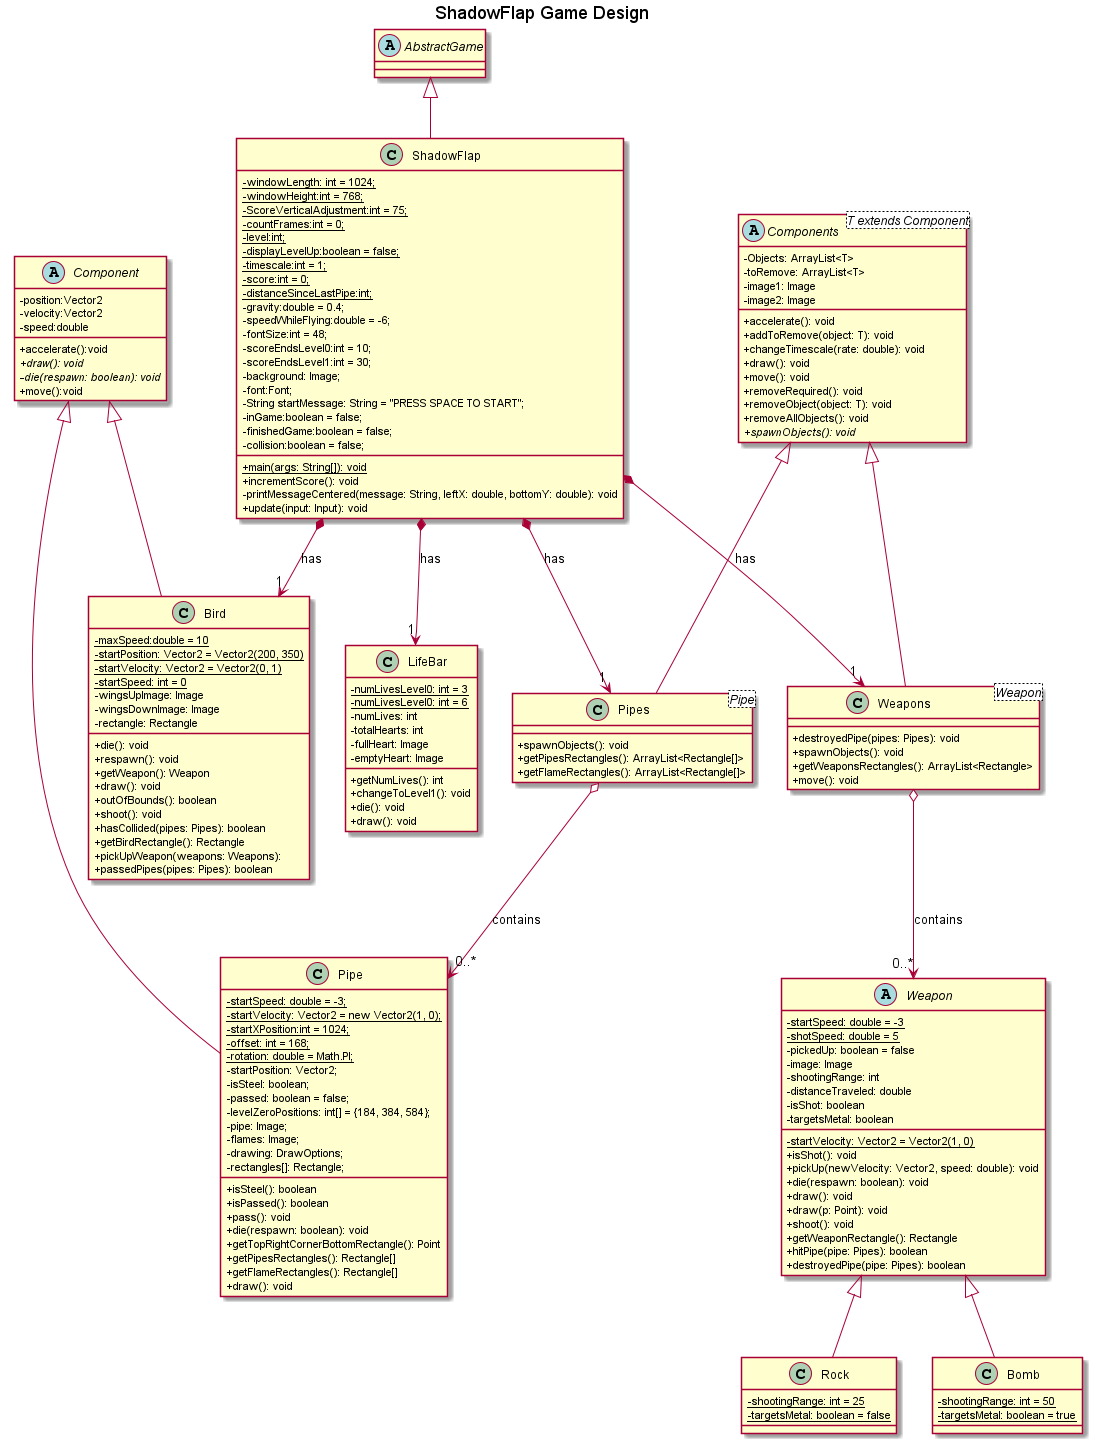

The diagram above was rendered by PlantUML. Its source (embedded in the PNG):
@startuml project2A
title ShadowFlap Game Design
skinparam ClassAttributeIconSize 0
ShadowFlap *-->"1"Bird: "has"
ShadowFlap *-->"1"Weapons: "has"
ShadowFlap *-->"1"LifeBar: "has"
ShadowFlap *-->"1"Pipes: "has"
Weapons o-->"0..*"Weapon: "contains"
Pipes o-->"0..*"Pipe: "contains"

abstract class AbstractGame

class ShadowFlap extends AbstractGame {
    -{static}windowLength: int = 1024;
    -{static}windowHeight:int = 768;
    -{static}ScoreVerticalAdjustment:int = 75;
    -{static}countFrames:int = 0;
    -{static}level:int;
    -{static}displayLevelUp:boolean = false;
    -{static}timescale:int = 1;
    -{static}score:int = 0;
    -{static}distanceSinceLastPipe:int;
    -gravity:double = 0.4;
    -speedWhileFlying:double = -6;
    -fontSize:int = 48;
    -scoreEndsLevel0:int = 10;
    -scoreEndsLevel1:int = 30;
    -background: Image;
    -font:Font;
    -String startMessage: String = "PRESS SPACE TO START";
    -inGame:boolean = false;
    -finishedGame:boolean = false;
    -collision:boolean = false;
    +{static}main(args: String[]): void
    +incrementScore(): void
    -printMessageCentered(message: String, leftX: double, bottomY: double): void
    +update(input: Input): void
}

class Pipe extends Component {
    -{static} startSpeed: double = -3;
    -{static}{field}startVelocity: Vector2 = new Vector2(1, 0);
    -{static}startXPosition:int = 1024;
    -{static}offset: int = 168;
    -{static}rotation: double = Math.PI;
    -startPosition: Vector2;
    -isSteel: boolean;
    -passed: boolean = false;
    -levelZeroPositions: int[] = {184, 384, 584};
    -pipe: Image;
    -flames: Image; 
    -drawing: DrawOptions;
    -rectangles[]: Rectangle;
    +isSteel(): boolean
    +isPassed(): boolean
    +pass(): void
    +die(respawn: boolean): void
    +getTopRightCornerBottomRectangle(): Point
    +getPipesRectangles(): Rectangle[]
    +getFlameRectangles(): Rectangle[]
    +draw(): void
}
abstract class Weapon {
    -{static}startVelocity: Vector2 = Vector2(1, 0)
    -{static}startSpeed: double = -3
    -{static}shotSpeed: double = 5
    -pickedUp: boolean = false
    -image: Image
    -shootingRange: int
    -distanceTraveled: double
    -isShot: boolean
    -targetsMetal: boolean
    +isShot(): void
    +pickUp(newVelocity: Vector2, speed: double): void
    +die(respawn: boolean): void
    +draw(): void
    +draw(p: Point): void
    +shoot(): void
    +getWeaponRectangle(): Rectangle
    +hitPipe(pipe: Pipes): boolean
    +destroyedPipe(pipe: Pipes): boolean 
}
abstract class Components<T extends Component> {
    -Objects: ArrayList<T>
    -toRemove: ArrayList<T>
    -image1: Image
    -image2: Image
    +accelerate(): void
    +addToRemove(object: T): void
    +changeTimescale(rate: double): void
    +draw(): void
    +move(): void
    +removeRequired(): void
    +removeObject(object: T): void
    +removeAllObjects(): void
    +{abstract} spawnObjects(): void
}
abstract class Component {
    -position:Vector2 
    -velocity:Vector2 
    -speed:double 
    +accelerate():void
    +{abstract} draw(): void
    -{abstract} die(respawn: boolean): void
    +move():void
}
class Pipes<Pipe> Extends Components {
    +spawnObjects(): void
    +getPipesRectangles(): ArrayList<Rectangle[]>
    +getFlameRectangles(): ArrayList<Rectangle[]>
}
class Weapons<Weapon> Extends Components {
    +destroyedPipe(pipes: Pipes): void
    +spawnObjects(): void
    +getWeaponsRectangles(): ArrayList<Rectangle>
    +move(): void
}
class LifeBar {
    -{static} numLivesLevel0: int = 3
    -{static} numLivesLevel0: int = 6
    -numLives: int
    -totalHearts: int
    -fullHeart: Image
    -emptyHeart: Image
    +getNumLives(): int
    +changeToLevel1(): void
    +die(): void
    +draw(): void
}
class Rock extends Weapon {
    -{static} shootingRange: int = 25
    -{static} targetsMetal: boolean = false
}
class Bomb extends Weapon {
    -{static} shootingRange: int = 50
    -{static} targetsMetal: boolean = true
}
class Bird extends Component {
    -{static}maxSpeed:double = 10
    -{field}{static} startPosition: Vector2 = Vector2(200, 350)
    -{field}{static} startVelocity: Vector2 = Vector2(0, 1)
    -{static} startSpeed: int = 0
    -wingsUpImage: Image
    -wingsDownImage: Image
    -rectangle: Rectangle
    +die(): void
    +respawn(): void
    +getWeapon(): Weapon
    +draw(): void
    +outOfBounds(): boolean
    +shoot(): void
    +hasCollided(pipes: Pipes): boolean
    +getBirdRectangle(): Rectangle
    +pickUpWeapon(weapons: Weapons):
    +passedPipes(pipes: Pipes): boolean
}

@enduml